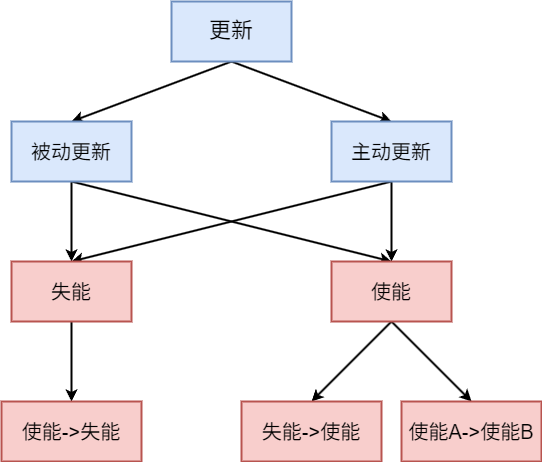

The diagram above was exported from draw.io. Its source (the exported page's mxGraphModel, read from the mxfile embedded in the PNG):
<mxGraphModel dx="966" dy="787" grid="1" gridSize="10" guides="1" tooltips="1" connect="1" arrows="1" fold="1" page="1" pageScale="1" pageWidth="850" pageHeight="1100" background="#ffffff" math="0" shadow="0">
  <root>
    <mxCell id="0" />
    <mxCell id="1" parent="0" />
    <mxCell id="12" style="edgeStyle=none;html=1;exitX=0.5;exitY=1;exitDx=0;exitDy=0;entryX=0.5;entryY=0;entryDx=0;entryDy=0;strokeWidth=2;" parent="1" source="2" target="4" edge="1">
      <mxGeometry relative="1" as="geometry" />
    </mxCell>
    <mxCell id="13" style="edgeStyle=none;html=1;exitX=0.5;exitY=1;exitDx=0;exitDy=0;entryX=0.5;entryY=0;entryDx=0;entryDy=0;strokeWidth=2;" parent="1" source="2" target="3" edge="1">
      <mxGeometry relative="1" as="geometry" />
    </mxCell>
    <mxCell id="2" value="&lt;font style=&quot;font-size: 22px;&quot;&gt;更新&lt;/font&gt;" style="rounded=0;whiteSpace=wrap;html=1;fillColor=#dae8fc;strokeColor=#6c8ebf;strokeWidth=2;" parent="1" vertex="1">
      <mxGeometry x="400" y="180" width="120" height="60" as="geometry" />
    </mxCell>
    <mxCell id="16" style="edgeStyle=none;html=1;exitX=0.5;exitY=1;exitDx=0;exitDy=0;entryX=0.5;entryY=0;entryDx=0;entryDy=0;strokeWidth=2;" parent="1" source="3" target="5" edge="1">
      <mxGeometry relative="1" as="geometry" />
    </mxCell>
    <mxCell id="18" style="edgeStyle=none;html=1;exitX=0.5;exitY=1;exitDx=0;exitDy=0;entryX=0.5;entryY=0;entryDx=0;entryDy=0;strokeWidth=2;" parent="1" source="3" target="6" edge="1">
      <mxGeometry relative="1" as="geometry" />
    </mxCell>
    <mxCell id="3" value="&lt;font style=&quot;font-size: 20px;&quot;&gt;主动更新&lt;/font&gt;" style="rounded=0;whiteSpace=wrap;html=1;fillColor=#dae8fc;strokeColor=#6c8ebf;strokeWidth=2;" parent="1" vertex="1">
      <mxGeometry x="560" y="300" width="120" height="60" as="geometry" />
    </mxCell>
    <mxCell id="15" style="edgeStyle=none;html=1;exitX=0.5;exitY=1;exitDx=0;exitDy=0;entryX=0.5;entryY=0;entryDx=0;entryDy=0;strokeWidth=2;" parent="1" source="4" target="6" edge="1">
      <mxGeometry relative="1" as="geometry" />
    </mxCell>
    <mxCell id="17" style="edgeStyle=none;html=1;exitX=0.5;exitY=1;exitDx=0;exitDy=0;entryX=0.5;entryY=0;entryDx=0;entryDy=0;strokeWidth=2;" parent="1" source="4" target="5" edge="1">
      <mxGeometry relative="1" as="geometry" />
    </mxCell>
    <mxCell id="4" value="&lt;font style=&quot;font-size: 20px;&quot;&gt;被动更新&lt;/font&gt;" style="rounded=0;whiteSpace=wrap;html=1;fillColor=#dae8fc;strokeColor=#6c8ebf;strokeWidth=2;" parent="1" vertex="1">
      <mxGeometry x="240" y="300" width="120" height="60" as="geometry" />
    </mxCell>
    <mxCell id="21" style="edgeStyle=none;html=1;exitX=0.5;exitY=1;exitDx=0;exitDy=0;entryX=0.5;entryY=0;entryDx=0;entryDy=0;strokeWidth=2;" parent="1" source="5" target="7" edge="1">
      <mxGeometry relative="1" as="geometry" />
    </mxCell>
    <mxCell id="5" value="&lt;span style=&quot;font-size: 20px;&quot;&gt;失能&lt;/span&gt;" style="rounded=0;whiteSpace=wrap;html=1;fillColor=#f8cecc;strokeColor=#b85450;strokeWidth=2;" parent="1" vertex="1">
      <mxGeometry x="240" y="440" width="120" height="60" as="geometry" />
    </mxCell>
    <mxCell id="19" style="edgeStyle=none;html=1;exitX=0.5;exitY=1;exitDx=0;exitDy=0;entryX=0.5;entryY=0;entryDx=0;entryDy=0;strokeWidth=2;" parent="1" source="6" target="9" edge="1">
      <mxGeometry relative="1" as="geometry" />
    </mxCell>
    <mxCell id="20" style="edgeStyle=none;html=1;exitX=0.5;exitY=1;exitDx=0;exitDy=0;entryX=0.5;entryY=0;entryDx=0;entryDy=0;strokeWidth=2;" parent="1" source="6" target="10" edge="1">
      <mxGeometry relative="1" as="geometry" />
    </mxCell>
    <mxCell id="6" value="&lt;span style=&quot;font-size: 20px;&quot;&gt;使能&lt;/span&gt;" style="rounded=0;whiteSpace=wrap;html=1;fillColor=#f8cecc;strokeColor=#b85450;strokeWidth=2;" parent="1" vertex="1">
      <mxGeometry x="560" y="440" width="120" height="60" as="geometry" />
    </mxCell>
    <mxCell id="7" value="&lt;span style=&quot;font-size: 20px;&quot;&gt;使能-&amp;gt;失能&lt;/span&gt;" style="rounded=0;whiteSpace=wrap;html=1;fillColor=#f8cecc;strokeColor=#b85450;strokeWidth=2;" parent="1" vertex="1">
      <mxGeometry x="230" y="580" width="140" height="60" as="geometry" />
    </mxCell>
    <mxCell id="9" value="&lt;span style=&quot;font-size: 20px;&quot;&gt;失能-&amp;gt;使能&lt;/span&gt;" style="rounded=0;whiteSpace=wrap;html=1;fillColor=#f8cecc;strokeColor=#b85450;strokeWidth=2;" parent="1" vertex="1">
      <mxGeometry x="470" y="580" width="140" height="60" as="geometry" />
    </mxCell>
    <mxCell id="10" value="&lt;span style=&quot;font-size: 20px;&quot;&gt;使能A-&amp;gt;使能B&lt;/span&gt;" style="rounded=0;whiteSpace=wrap;html=1;fillColor=#f8cecc;strokeColor=#b85450;strokeWidth=2;" parent="1" vertex="1">
      <mxGeometry x="630" y="580" width="140" height="60" as="geometry" />
    </mxCell>
  </root>
</mxGraphModel>